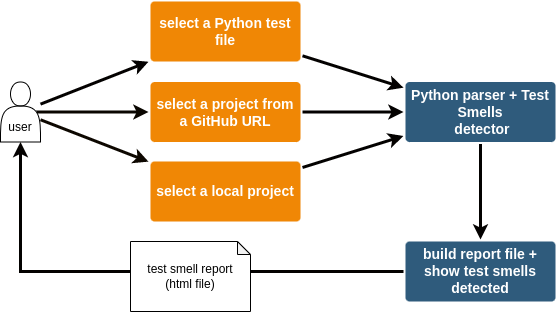

The diagram above was exported from draw.io. Its source (the exported page's mxGraphModel, read from the mxfile embedded in the PNG):
<mxGraphModel dx="868" dy="388" grid="1" gridSize="10" guides="1" tooltips="1" connect="1" arrows="1" fold="1" page="1" pageScale="1" pageWidth="1169" pageHeight="827" background="none" math="0" shadow="0">
  <root>
    <mxCell id="0" />
    <mxCell id="1" parent="0" />
    <mxCell id="1764" value="select a project from a GitHub URL" style="rounded=1;whiteSpace=wrap;html=1;shadow=0;labelBackgroundColor=none;strokeColor=none;strokeWidth=3;fillColor=#F08705;fontFamily=Helvetica;fontSize=14;fontColor=#FFFFFF;align=center;spacing=5;fontStyle=1;arcSize=7;perimeterSpacing=2;" parent="1" vertex="1">
      <mxGeometry x="170" y="90.5" width="150" height="60" as="geometry" />
    </mxCell>
    <mxCell id="1768" value="" style="edgeStyle=none;rounded=0;jumpStyle=none;html=1;shadow=0;labelBackgroundColor=none;startArrow=none;startFill=0;endArrow=classic;endFill=1;jettySize=auto;orthogonalLoop=1;strokeColor=#0A0600;strokeWidth=3;fontFamily=Helvetica;fontSize=14;fontColor=#FFFFFF;spacing=5;exitX=0.9;exitY=0.5;exitDx=0;exitDy=0;exitPerimeter=0;" parent="1" source="FCRiK-HIOr2qJiY3Z_Ht-1779" target="1764" edge="1">
      <mxGeometry relative="1" as="geometry" />
    </mxCell>
    <mxCell id="1770" value="" style="edgeStyle=none;rounded=0;jumpStyle=none;html=1;shadow=0;labelBackgroundColor=none;startArrow=none;startFill=0;endArrow=classic;endFill=1;jettySize=auto;orthogonalLoop=1;strokeColor=#030100;strokeWidth=3;fontFamily=Helvetica;fontSize=14;fontColor=#FFFFFF;spacing=5;" parent="1" source="FCRiK-HIOr2qJiY3Z_Ht-1779" target="FCRiK-HIOr2qJiY3Z_Ht-1781" edge="1">
      <mxGeometry relative="1" as="geometry">
        <mxPoint x="171.4253393665158" y="42" as="targetPoint" />
      </mxGeometry>
    </mxCell>
    <mxCell id="FCRiK-HIOr2qJiY3Z_Ht-1779" value="&lt;br&gt;&lt;br&gt;user" style="shape=actor;whiteSpace=wrap;html=1;" vertex="1" parent="1">
      <mxGeometry x="20" y="90.5" width="40" height="60" as="geometry" />
    </mxCell>
    <mxCell id="FCRiK-HIOr2qJiY3Z_Ht-1781" value="select a Python test file" style="rounded=1;whiteSpace=wrap;html=1;shadow=0;labelBackgroundColor=none;strokeColor=none;strokeWidth=3;fillColor=#F08705;fontFamily=Helvetica;fontSize=14;fontColor=#FFFFFF;align=center;spacing=5;fontStyle=1;arcSize=7;perimeterSpacing=2;" vertex="1" parent="1">
      <mxGeometry x="170" y="10" width="150" height="60" as="geometry" />
    </mxCell>
    <mxCell id="FCRiK-HIOr2qJiY3Z_Ht-1782" value="select a local project" style="rounded=1;whiteSpace=wrap;html=1;shadow=0;labelBackgroundColor=none;strokeColor=none;strokeWidth=3;fillColor=#F08705;fontFamily=Helvetica;fontSize=14;fontColor=#FFFFFF;align=center;spacing=5;fontStyle=1;arcSize=7;perimeterSpacing=2;" vertex="1" parent="1">
      <mxGeometry x="170" y="170" width="150" height="60" as="geometry" />
    </mxCell>
    <mxCell id="FCRiK-HIOr2qJiY3Z_Ht-1783" value="" style="edgeStyle=none;rounded=0;jumpStyle=none;html=1;shadow=0;labelBackgroundColor=none;startArrow=none;startFill=0;endArrow=classic;endFill=1;jettySize=auto;orthogonalLoop=1;strokeColor=#0D0700;strokeWidth=3;fontFamily=Helvetica;fontSize=14;fontColor=#FFFFFF;spacing=5;" edge="1" parent="1" source="FCRiK-HIOr2qJiY3Z_Ht-1779" target="FCRiK-HIOr2qJiY3Z_Ht-1782">
      <mxGeometry relative="1" as="geometry">
        <mxPoint x="66" y="130.5" as="sourcePoint" />
        <mxPoint x="178" y="130.5" as="targetPoint" />
      </mxGeometry>
    </mxCell>
    <mxCell id="FCRiK-HIOr2qJiY3Z_Ht-1784" value="Python parser + Test Smells&lt;br&gt;&amp;nbsp;detector" style="rounded=1;whiteSpace=wrap;html=1;shadow=0;labelBackgroundColor=none;strokeColor=none;strokeWidth=3;fillColor=#2F5B7C;fontFamily=Helvetica;fontSize=14;fontColor=#FFFFFF;align=center;spacing=5;fontStyle=1;arcSize=7;perimeterSpacing=2;" vertex="1" parent="1">
      <mxGeometry x="425" y="90.5" width="150" height="60" as="geometry" />
    </mxCell>
    <mxCell id="FCRiK-HIOr2qJiY3Z_Ht-1785" value="" style="edgeStyle=none;rounded=0;jumpStyle=none;html=1;shadow=0;labelBackgroundColor=none;startArrow=none;startFill=0;endArrow=classic;endFill=1;jettySize=auto;orthogonalLoop=1;strokeColor=#030100;strokeWidth=3;fontFamily=Helvetica;fontSize=14;fontColor=#FFFFFF;spacing=5;" edge="1" parent="1" source="FCRiK-HIOr2qJiY3Z_Ht-1781" target="FCRiK-HIOr2qJiY3Z_Ht-1784">
      <mxGeometry relative="1" as="geometry">
        <mxPoint x="70" y="122.64634146341461" as="sourcePoint" />
        <mxPoint x="178" y="80.23658536585367" as="targetPoint" />
      </mxGeometry>
    </mxCell>
    <mxCell id="FCRiK-HIOr2qJiY3Z_Ht-1786" value="" style="edgeStyle=none;rounded=0;jumpStyle=none;html=1;shadow=0;labelBackgroundColor=none;startArrow=none;startFill=0;endArrow=classic;endFill=1;jettySize=auto;orthogonalLoop=1;strokeColor=#030100;strokeWidth=3;fontFamily=Helvetica;fontSize=14;fontColor=#FFFFFF;spacing=5;" edge="1" parent="1" source="1764" target="FCRiK-HIOr2qJiY3Z_Ht-1784">
      <mxGeometry relative="1" as="geometry">
        <mxPoint x="80" y="132.64634146341461" as="sourcePoint" />
        <mxPoint x="188" y="90.23658536585367" as="targetPoint" />
      </mxGeometry>
    </mxCell>
    <mxCell id="FCRiK-HIOr2qJiY3Z_Ht-1787" value="" style="edgeStyle=none;rounded=0;jumpStyle=none;html=1;shadow=0;labelBackgroundColor=none;startArrow=none;startFill=0;endArrow=classic;endFill=1;jettySize=auto;orthogonalLoop=1;strokeColor=#030100;strokeWidth=3;fontFamily=Helvetica;fontSize=14;fontColor=#FFFFFF;spacing=5;" edge="1" parent="1" source="FCRiK-HIOr2qJiY3Z_Ht-1782" target="FCRiK-HIOr2qJiY3Z_Ht-1784">
      <mxGeometry relative="1" as="geometry">
        <mxPoint x="90" y="142.64634146341461" as="sourcePoint" />
        <mxPoint x="198" y="100.23658536585367" as="targetPoint" />
      </mxGeometry>
    </mxCell>
    <mxCell id="FCRiK-HIOr2qJiY3Z_Ht-1789" value="build report file + show test smells detected" style="rounded=1;whiteSpace=wrap;html=1;shadow=0;labelBackgroundColor=none;strokeColor=none;strokeWidth=3;fillColor=#2F5B7C;fontFamily=Helvetica;fontSize=14;fontColor=#FFFFFF;align=center;spacing=5;fontStyle=1;arcSize=7;perimeterSpacing=2;" vertex="1" parent="1">
      <mxGeometry x="425" y="250" width="150" height="60" as="geometry" />
    </mxCell>
    <mxCell id="FCRiK-HIOr2qJiY3Z_Ht-1790" value="" style="edgeStyle=none;rounded=0;jumpStyle=none;html=1;shadow=0;labelBackgroundColor=none;startArrow=none;startFill=0;endArrow=classic;endFill=1;jettySize=auto;orthogonalLoop=1;strokeColor=#030100;strokeWidth=3;fontFamily=Helvetica;fontSize=14;fontColor=#FFFFFF;spacing=5;entryX=0.5;entryY=1;entryDx=0;entryDy=0;" edge="1" parent="1" source="FCRiK-HIOr2qJiY3Z_Ht-1789" target="FCRiK-HIOr2qJiY3Z_Ht-1779">
      <mxGeometry relative="1" as="geometry">
        <mxPoint x="332" y="191.88235294117646" as="sourcePoint" />
        <mxPoint x="433" y="168.11764705882354" as="targetPoint" />
        <Array as="points">
          <mxPoint x="40" y="280" />
        </Array>
      </mxGeometry>
    </mxCell>
    <mxCell id="FCRiK-HIOr2qJiY3Z_Ht-1791" value="" style="edgeStyle=none;rounded=0;jumpStyle=none;html=1;shadow=0;labelBackgroundColor=none;startArrow=none;startFill=0;endArrow=classic;endFill=1;jettySize=auto;orthogonalLoop=1;strokeColor=#030100;strokeWidth=3;fontFamily=Helvetica;fontSize=14;fontColor=#FFFFFF;spacing=5;" edge="1" parent="1" source="FCRiK-HIOr2qJiY3Z_Ht-1784" target="FCRiK-HIOr2qJiY3Z_Ht-1789">
      <mxGeometry relative="1" as="geometry">
        <mxPoint x="342" y="201.88235294117646" as="sourcePoint" />
        <mxPoint x="443" y="178.11764705882354" as="targetPoint" />
      </mxGeometry>
    </mxCell>
    <mxCell id="FCRiK-HIOr2qJiY3Z_Ht-1792" value="test smell report&lt;br&gt;(html file)" style="shape=note;whiteSpace=wrap;html=1;backgroundOutline=1;darkOpacity=0.05;size=13;" vertex="1" parent="1">
      <mxGeometry x="150" y="250" width="120" height="70" as="geometry" />
    </mxCell>
  </root>
</mxGraphModel>